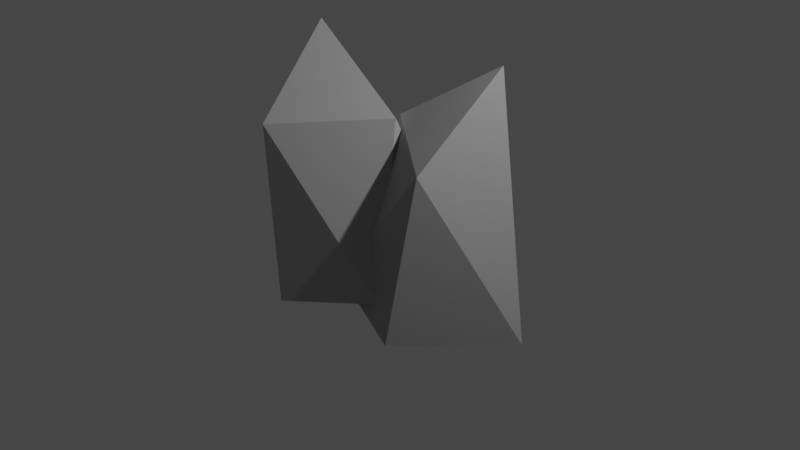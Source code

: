 # Source: Rock_2.blend  (saved by Blender 3.2.14; exported with 4.5.12 LTS)
import bpy
from mathutils import Matrix  # noqa: F401  (used for matrix-valued properties, if any)

bpy.ops.wm.read_factory_settings(use_empty=True)
scene = bpy.context.scene
scene.name = 'Scene'

# ---- collections
col_collection = bpy.data.collections.new('Collection'); scene.collection.children.link(col_collection)

# ---- materials (node trees are filled in below, after node groups)
mat_material_001 = bpy.data.materials.new('Material.001')
mat_material_001.use_transparent_shadow = False
mat_material_002 = bpy.data.materials.new('Material.002')
mat_material_002.use_transparent_shadow = False

# ---- material node trees
mat_material_001.use_nodes = True; mat_material_001.node_tree.nodes.clear()
_N = mat_material_001.node_tree.nodes; _L = mat_material_001.node_tree.links
n0 = _N.new('ShaderNodeOutputMaterial'); n0.name = 'Material Output'; n0.location = (300, 300)
n1 = _N.new('ShaderNodeBsdfPrincipled'); n1.name = 'Principled BSDF'; n1.location = (10, 300)
n1.distribution = 'GGX'
n1.subsurface_method = 'RANDOM_WALK_SKIN'
n1.inputs[0].default_value = (0.3917, 0.3917, 0.3917, 1.0)
n1.inputs[3].default_value = 1.45
n1.inputs[27].default_value = (0.0, 0.0, 0.0, 1.0)
n1.inputs[28].default_value = 1.0
_L.new(n1.outputs[0], n0.inputs[0])
n0.is_active_output = True
mat_material_002.use_nodes = True; mat_material_002.node_tree.nodes.clear()
_N = mat_material_002.node_tree.nodes; _L = mat_material_002.node_tree.links
n0 = _N.new('ShaderNodeOutputMaterial'); n0.name = 'Material Output'; n0.location = (300, 300)
n1 = _N.new('ShaderNodeBsdfPrincipled'); n1.name = 'Principled BSDF'; n1.location = (10, 300)
n1.distribution = 'GGX'
n1.subsurface_method = 'RANDOM_WALK_SKIN'
n1.inputs[0].default_value = (0.3917, 0.3917, 0.3917, 1.0)
n1.inputs[3].default_value = 1.45
n1.inputs[27].default_value = (0.0, 0.0, 0.0, 1.0)
n1.inputs[28].default_value = 1.0
_L.new(n1.outputs[0], n0.inputs[0])
n0.is_active_output = True

# ---- world
world_world = bpy.data.worlds.new('World'); scene.world = world_world
world_world.use_nodes = True; world_world.node_tree.nodes.clear()
_N = world_world.node_tree.nodes; _L = world_world.node_tree.links
n0 = _N.new('ShaderNodeOutputWorld'); n0.name = 'World Output'; n0.location = (300, 300)
n1 = _N.new('ShaderNodeBackground'); n1.name = 'Background'; n1.location = (10, 300)
n1.inputs[0].default_value = (0.05088, 0.05088, 0.05088, 1.0)
_L.new(n1.outputs[0], n0.inputs[0])
n0.is_active_output = True
world_world.color = (0.05088, 0.05088, 0.05088)
world_world.use_sun_shadow = False
world_world.sun_shadow_jitter_overblur = 0.0

# ---- cameras
cam_camera = bpy.data.cameras.new('Camera')
cam_camera.clip_end = 100.0
cam_camera.ortho_scale = 7.314

# ---- lights
light_light = bpy.data.lights.new('Light', 'POINT')
light_light.transmission_factor = 0.0
light_light.energy = 1000.0
light_light.shadow_soft_size = 0.1
light_light.shadow_maximum_resolution = 0.006
light_light.use_absolute_resolution = True

# ---- meshes
me_icosphere = bpy.data.meshes.new('Icosphere')
me_icosphere.from_pydata([(-0.6839, 0.01904, 0.8171), (0.3002, 0.4751, -0.2486), (0.3002, -0.6959, -0.2486), (-0.8135, -1.058, -0.2486), (-1.595, 0.05467, -0.2334), (-0.6853, 0.9765, -0.2334), (-0.7152, -0.9128, 0.4735), (0.3446, -0.1104, 0.4277), (1.503, 0.2473, 0.5964), (-0.5441, 0.7034, -0.198), (-0.5441, -0.4676, -0.198), (0.4614, -0.8295, -0.3876), (1.183, 0.283, -0.5069), (0.3621, 1.205, -0.3521), (1.157, -0.6845, 0.281), (0.1509, 0.1179, 0.42)], [], [(7, 5, 0), (5, 4, 0), (4, 6, 0), (6, 7, 0), (1, 5, 7), (2, 7, 6), (4, 3, 6), (3, 2, 6), (2, 1, 7), (1, 2, 3, 4, 5), (15, 13, 8), (13, 12, 8), (12, 14, 8), (14, 15, 8), (9, 13, 15), (10, 15, 14), (12, 11, 14), (11, 10, 14), (10, 9, 15), (9, 10, 11, 12, 13)])
me_icosphere.polygons.foreach_set('material_index', [0, 0, 0, 0, 0, 0, 0, 0, 0, 0, 1, 1, 1, 1, 1, 1, 1, 1, 1, 1])
_uv = me_icosphere.uv_layers.new(name='UVMap')
_uv.uv.foreach_set('vector', [0.3508, 0.3352, 0.6316, 0.2445, 0.4776, 0.4325, 0.6316, 0.2445, 0.8134, 0.2445, 0.6487, 0.4125, 0.8134, 0.2445, 0.9091, 0.3149, 0.8182, 0.3937, 0.2049, 0.3548, 0.3508, 0.3352, 0.2727, 0.4724, 0.4545, 0.2362, 0.6316, 0.2445, 0.3508, 0.3352, 0.2727, 0.2362, 0.3508, 0.3352, 0.09701, 0.333, 0.8134, 0.2445, 0.9545, 0.2362, 0.9091, 0.3149, 0.09091, 0.2362, 0.2727, 0.2362, 0.09701, 0.333, 0.2727, 0.2362, 0.4545, 0.2362, 0.3508, 0.3352, 0.4545, 0.2362, 0.2727, 0.2362, 0.09091, 0.2362, 0.8134, 0.2445, 0.6316, 0.2445, 0.3508, 0.3352, 0.6316, 0.2445, 0.4776, 0.4325, 0.6316, 0.2445, 0.8134, 0.2445, 0.6487, 0.4125, 0.8134, 0.2445, 0.9091, 0.3149, 0.8182, 0.3937, 0.2049, 0.3548, 0.3508, 0.3352, 0.2727, 0.4724, 0.4545, 0.2362, 0.6316, 0.2445, 0.3508, 0.3352, 0.2727, 0.2362, 0.3508, 0.3352, 0.09701, 0.333, 0.8134, 0.2445, 0.9545, 0.2362, 0.9091, 0.3149, 0.09091, 0.2362, 0.2727, 0.2362, 0.09701, 0.333, 0.2727, 0.2362, 0.4545, 0.2362, 0.3508, 0.3352, 0.4545, 0.2362, 0.2727, 0.2362, 0.09091, 0.2362, 0.8134, 0.2445, 0.6316, 0.2445])
me_icosphere.materials.append(mat_material_001)
me_icosphere.materials.append(mat_material_002)
me_icosphere.update()

# ---- objects
ob_light = bpy.data.objects.new('Light', light_light)
ob_camera = bpy.data.objects.new('Camera', cam_camera)
ob_icosphere = bpy.data.objects.new('Icosphere', me_icosphere)

# ---- transforms, parenting, visibility, modifiers, constraints
ob_light.location = (4.076, 1.005, 5.904)
ob_light.rotation_euler = (0.6503, 0.05522, 1.866)
ob_light.lock_rotations_4d = False
ob_light.empty_display_type = 'ARROWS'
ob_light.color = (0.0, 0.0, 0.0, 0.0)
ob_light.lineart.crease_threshold = 0.0
ob_camera.location = (7.359, -6.926, 4.958)
ob_camera.rotation_euler = (1.109, 0.0, 0.8149)
ob_camera.lock_rotations_4d = False
ob_camera.empty_display_type = 'ARROWS'
ob_camera.color = (0.0, 0.0, 0.0, 0.0)
ob_camera.display_type = 'WIRE'
ob_camera.lineart.crease_threshold = 0.0
ob_icosphere.location = (0.0, 0.0, 0.0)
ob_icosphere.rotation_euler = (0.0, -0.2443, 0.0)
ob_icosphere.scale = (1.0, 1.0, 2.527)

# ---- collection membership
col_collection.objects.link(ob_light)
col_collection.objects.link(ob_camera)
col_collection.objects.link(ob_icosphere)

# ---- scene / render settings (as saved in the file)
scene.camera = ob_camera
scene.frame_start = 1; scene.frame_end = 250; scene.frame_set(1)
scene.render.engine = 'BLENDER_EEVEE_NEXT'
scene.cycles.sampling_pattern = 'TABULATED_SOBOL'
scene.cycles.use_light_tree = False
scene.view_settings.view_transform = 'Filmic'
bpy.context.view_layer.update()
